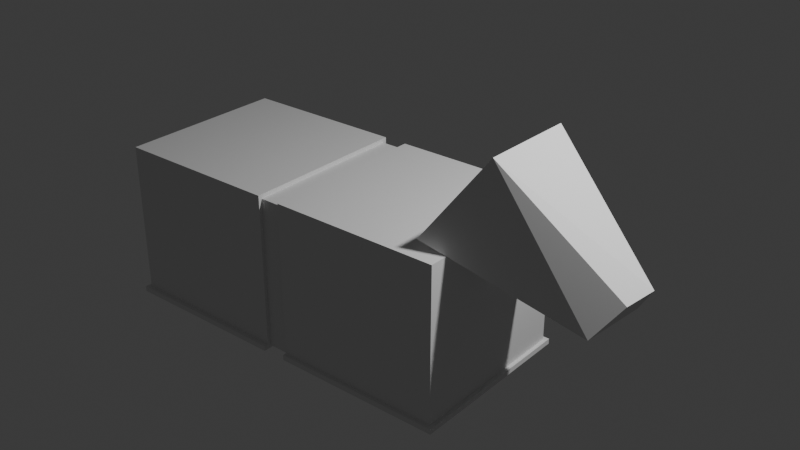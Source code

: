 # Source: Robo_Cow_Model.blend  (saved by Blender 4.5.88; exported with 4.5.12 LTS)
import bpy
from mathutils import Matrix  # noqa: F401  (used for matrix-valued properties, if any)

bpy.ops.wm.read_factory_settings(use_empty=True)
scene = bpy.context.scene
scene.name = 'Scene'

# ---- collections
col_collection = bpy.data.collections.new('Collection'); scene.collection.children.link(col_collection)
col_robo_cattle = bpy.data.collections.new('Robo Cattle'); col_collection.children.link(col_robo_cattle)
col_torso = bpy.data.collections.new('Torso'); col_robo_cattle.children.link(col_torso)
col_fronttorso = bpy.data.collections.new('FrontTorso'); col_torso.children.link(col_fronttorso)
col_reartorso = bpy.data.collections.new('RearTorso'); col_torso.children.link(col_reartorso)

# ---- world
world_world = bpy.data.worlds.new('World'); scene.world = world_world
world_world.use_nodes = True; world_world.node_tree.nodes.clear()
_N = world_world.node_tree.nodes; _L = world_world.node_tree.links
n0 = _N.new('ShaderNodeOutputWorld'); n0.name = 'World Output'; n0.location = (200, 100)
n1 = _N.new('ShaderNodeBackground'); n1.name = 'Background'; n1.location = (-200, 100)
n1.inputs[0].default_value = (0.05088, 0.05088, 0.05088, 1.0)
_L.new(n1.outputs[0], n0.inputs[0])
n0.is_active_output = True
world_world.color = (0.05088, 0.05088, 0.05088)
world_world.sun_shadow_jitter_overblur = 0.0

# ---- cameras
cam_camera = bpy.data.cameras.new('Camera')
cam_camera.clip_end = 100.0
cam_camera.ortho_scale = 7.314

# ---- lights
light_light = bpy.data.lights.new('Light', 'POINT')
light_light.energy = 1000.0
light_light.shadow_soft_size = 0.1

# ---- meshes
me_cube_010 = bpy.data.meshes.new('Cube.010')
me_cube_010.from_pydata([(-0.8488, -0.7566, -0.4165), (-0.5892, -0.4864, 0.5148), (-0.8518, 0.623, -0.4682), (-0.5868, 0.5065, 0.5012), (0.7372, -0.4163, -0.462), (0.8444, -0.2373, -0.09205), (0.7955, 0.282, -0.4435), (0.8841, 0.1252, -0.0759)], [], [(0, 1, 3, 2), (2, 3, 7, 6), (6, 7, 5, 4), (4, 5, 1, 0), (2, 6, 4, 0), (7, 3, 1, 5)])
_uv = me_cube_010.uv_layers.new(name='UVMap')
_uv.uv.foreach_set('vector', [0.375, 0.0, 0.625, 0.0, 0.625, 0.25, 0.375, 0.25, 0.375, 0.25, 0.625, 0.25, 0.625, 0.5, 0.375, 0.5, 0.375, 0.5, 0.625, 0.5, 0.625, 0.75, 0.375, 0.75, 0.375, 0.75, 0.625, 0.75, 0.625, 1.0, 0.375, 1.0, 0.125, 0.5, 0.375, 0.5, 0.375, 0.75, 0.125, 0.75, 0.625, 0.5, 0.875, 0.5, 0.875, 0.75, 0.625, 0.75])
me_cube_010.update()
me_cube_008 = bpy.data.meshes.new('Cube.008')
me_cube_008.from_pydata([(-0.8366, -0.03222, -0.1697), (-0.8366, -0.03222, 0.1697), (-0.8366, 0.03222, -0.1697), (-0.8366, 0.03222, 0.1697), (0.8366, -0.03222, -0.1697), (0.8366, -0.03222, 0.1697), (0.8366, 0.03222, -0.1697), (0.8366, 0.03222, 0.1697)], [], [(0, 1, 3, 2), (2, 3, 7, 6), (6, 7, 5, 4), (4, 5, 1, 0), (2, 6, 4, 0), (7, 3, 1, 5)])
_uv = me_cube_008.uv_layers.new(name='UVMap')
_uv.uv.foreach_set('vector', [0.375, 0.0, 0.625, 0.0, 0.625, 0.25, 0.375, 0.25, 0.375, 0.25, 0.625, 0.25, 0.625, 0.5, 0.375, 0.5, 0.375, 0.5, 0.625, 0.5, 0.625, 0.75, 0.375, 0.75, 0.375, 0.75, 0.625, 0.75, 0.625, 1.0, 0.375, 1.0, 0.125, 0.5, 0.375, 0.5, 0.375, 0.75, 0.125, 0.75, 0.625, 0.5, 0.875, 0.5, 0.875, 0.75, 0.625, 0.75])
me_cube_008.update()
me_cube_005 = bpy.data.meshes.new('Cube.005')
me_cube_005.from_pydata([(-0.8995, -0.9466, -0.02827), (-0.8995, -0.9466, 0.02827), (-0.8995, 0.9466, -0.02827), (-0.8995, 0.9466, 0.02827), (0.8995, -0.9466, -0.02827), (0.8995, -0.9466, 0.02827), (0.8995, 0.9466, -0.02827), (0.8995, 0.9466, 0.02827)], [], [(0, 1, 3, 2), (2, 3, 7, 6), (6, 7, 5, 4), (4, 5, 1, 0), (2, 6, 4, 0), (7, 3, 1, 5)])
_uv = me_cube_005.uv_layers.new(name='UVMap')
_uv.uv.foreach_set('vector', [0.375, 0.0, 0.625, 0.0, 0.625, 0.25, 0.375, 0.25, 0.375, 0.25, 0.625, 0.25, 0.625, 0.5, 0.375, 0.5, 0.375, 0.5, 0.625, 0.5, 0.625, 0.75, 0.375, 0.75, 0.375, 0.75, 0.625, 0.75, 0.625, 1.0, 0.375, 1.0, 0.125, 0.5, 0.375, 0.5, 0.375, 0.75, 0.125, 0.75, 0.625, 0.5, 0.875, 0.5, 0.875, 0.75, 0.625, 0.75])
me_cube_005.update()
me_cube_001 = bpy.data.meshes.new('Cube.001')
me_cube_001.from_pydata([(-0.8895, -0.9042, -0.8102), (-0.8895, -0.9042, 0.8102), (-0.8895, 0.9042, -0.8102), (-0.8895, 0.9042, 0.8102), (0.8895, -0.9042, -0.8102), (0.8895, -0.9042, 0.8102), (0.8895, 0.9042, -0.8102), (0.8895, 0.9042, 0.8102)], [], [(0, 1, 3, 2), (2, 3, 7, 6), (6, 7, 5, 4), (4, 5, 1, 0), (2, 6, 4, 0), (7, 3, 1, 5)])
_uv = me_cube_001.uv_layers.new(name='UVMap')
_uv.uv.foreach_set('vector', [0.375, 0.0, 0.625, 0.0, 0.625, 0.25, 0.375, 0.25, 0.375, 0.25, 0.625, 0.25, 0.625, 0.5, 0.375, 0.5, 0.375, 0.5, 0.625, 0.5, 0.625, 0.75, 0.375, 0.75, 0.375, 0.75, 0.625, 0.75, 0.625, 1.0, 0.375, 1.0, 0.125, 0.5, 0.375, 0.5, 0.375, 0.75, 0.125, 0.75, 0.625, 0.5, 0.875, 0.5, 0.875, 0.75, 0.625, 0.75])
me_cube_001.update()
me_cube_006 = bpy.data.meshes.new('Cube.006')
me_cube_006.from_pydata([(-0.8995, -0.9466, -0.02827), (-0.8995, -0.9466, 0.02827), (-0.8995, 0.9466, -0.02827), (-0.8995, 0.9466, 0.02827), (0.8995, -0.9466, -0.02827), (0.8995, -0.9466, 0.02827), (0.8995, 0.9466, -0.02827), (0.8995, 0.9466, 0.02827)], [], [(0, 1, 3, 2), (2, 3, 7, 6), (6, 7, 5, 4), (4, 5, 1, 0), (2, 6, 4, 0), (7, 3, 1, 5)])
_uv = me_cube_006.uv_layers.new(name='UVMap')
_uv.uv.foreach_set('vector', [0.375, 0.0, 0.625, 0.0, 0.625, 0.25, 0.375, 0.25, 0.375, 0.25, 0.625, 0.25, 0.625, 0.5, 0.375, 0.5, 0.375, 0.5, 0.625, 0.5, 0.625, 0.75, 0.375, 0.75, 0.375, 0.75, 0.625, 0.75, 0.625, 1.0, 0.375, 1.0, 0.125, 0.5, 0.375, 0.5, 0.375, 0.75, 0.125, 0.75, 0.625, 0.5, 0.875, 0.5, 0.875, 0.75, 0.625, 0.75])
me_cube_006.update()
me_cube_007 = bpy.data.meshes.new('Cube.007')
me_cube_007.from_pydata([(-0.8895, -0.9042, -0.8102), (-0.8895, -0.9042, 0.8102), (-0.8895, 0.9042, -0.8102), (-0.8895, 0.9042, 0.8102), (0.8895, -0.9042, -0.8102), (0.8895, -0.9042, 0.8102), (0.8895, 0.9042, -0.8102), (0.8895, 0.9042, 0.8102)], [], [(0, 1, 3, 2), (2, 3, 7, 6), (6, 7, 5, 4), (4, 5, 1, 0), (2, 6, 4, 0), (7, 3, 1, 5)])
_uv = me_cube_007.uv_layers.new(name='UVMap')
_uv.uv.foreach_set('vector', [0.375, 0.0, 0.625, 0.0, 0.625, 0.25, 0.375, 0.25, 0.375, 0.25, 0.625, 0.25, 0.625, 0.5, 0.375, 0.5, 0.375, 0.5, 0.625, 0.5, 0.625, 0.75, 0.375, 0.75, 0.375, 0.75, 0.625, 0.75, 0.625, 1.0, 0.375, 1.0, 0.125, 0.5, 0.375, 0.5, 0.375, 0.75, 0.125, 0.75, 0.625, 0.5, 0.875, 0.5, 0.875, 0.75, 0.625, 0.75])
me_cube_007.update()

# ---- objects
ob_camera = bpy.data.objects.new('Camera', cam_camera)
ob_light = bpy.data.objects.new('Light', light_light)
ob_head = bpy.data.objects.new('Head', me_cube_010)
ob_cowtorsoconnection = bpy.data.objects.new('CowTorsoConnection', me_cube_008)
ob_cowfrontbumper = bpy.data.objects.new('CowFrontBumper', me_cube_005)
ob_cowfronttorso = bpy.data.objects.new('CowFrontTorso', me_cube_001)
ob_cowrearbumper = bpy.data.objects.new('CowRearBumper', me_cube_006)
ob_cowreartorso = bpy.data.objects.new('CowRearTorso', me_cube_007)

# ---- transforms, parenting, visibility, modifiers, constraints
ob_camera.location = (7.359, -6.926, 4.946)
ob_camera.rotation_euler = (1.109, 0.0, 0.8149)
ob_camera.lock_rotations_4d = False
ob_camera.empty_display_type = 'ARROWS'
ob_camera.color = (0.0, 0.0, 0.0, 0.0)
ob_camera.display_type = 'WIRE'
ob_camera.lineart.crease_threshold = 0.0
ob_light.location = (4.076, 1.005, 5.904)
ob_light.rotation_euler = (0.6503, 0.05522, 1.866)
ob_light.lock_rotations_4d = False
ob_light.empty_display_type = 'ARROWS'
ob_light.color = (0.0, 0.0, 0.0, 0.0)
ob_light.lineart.crease_threshold = 0.0
ob_head.location = (1.843, 0.1619, 1.851)
ob_head.rotation_euler = (0.0, 0.3288, 0.0)
ob_cowtorsoconnection.location = (-0.7495, 0.185, 0.7823)
ob_cowtorsoconnection.rotation_euler = (1.571, -0.0, -1.571)
ob_cowtorsoconnection.scale = (1.03, 24.93, 1.0)
ob_cowfrontbumper.location = (0.301, 0.1829, -0.01209)
ob_cowfrontbumper.rotation_euler = (-3.142, -0.0, 0.0)
ob_cowfrontbumper.scale = (1.011, 1.0, 1.0)
ob_cowfronttorso.location = (0.2812, 0.1782, 0.8228)
ob_cowrearbumper.location = (-1.777, 0.1803, -0.01511)
ob_cowrearbumper.rotation_euler = (-3.142, -0.0, 3.144)
ob_cowrearbumper.scale = (1.011, 1.0, 1.0)
ob_cowreartorso.location = (-1.757, 0.185, 0.8197)
ob_cowreartorso.rotation_euler = (0.0, -0.0, 3.144)

# ---- collection membership
col_collection.objects.link(ob_camera)
col_collection.objects.link(ob_light)
col_robo_cattle.objects.link(ob_head)
col_torso.objects.link(ob_cowtorsoconnection)
col_fronttorso.objects.link(ob_cowfrontbumper)
col_fronttorso.objects.link(ob_cowfronttorso)
col_reartorso.objects.link(ob_cowrearbumper)
col_reartorso.objects.link(ob_cowreartorso)

# ---- scene / render settings (as saved in the file)
scene.frame_start = 1; scene.frame_end = 250; scene.frame_set(2)
scene.render.engine = 'BLENDER_EEVEE_NEXT'
scene.render.motion_blur_shutter = 1.0
bpy.context.view_layer.update()

# ---- added for rendering (the .blend has no active camera): camera
cam_auto = bpy.data.cameras.new('AutoCamera')
cam_auto.lens = 50.0
cam_auto.sensor_width = 36.0
cam_auto.clip_end = 1000.0
ob_auto_camera = bpy.data.objects.new('AutoCamera', cam_auto)
scene.collection.objects.link(ob_auto_camera)
ob_auto_camera.location = (6.02343, -6.95331, 6.04088)
ob_auto_camera.rotation_euler = (1.09748, -7.21219e-08, 0.694738)
scene.camera = ob_auto_camera
bpy.context.view_layer.update()
